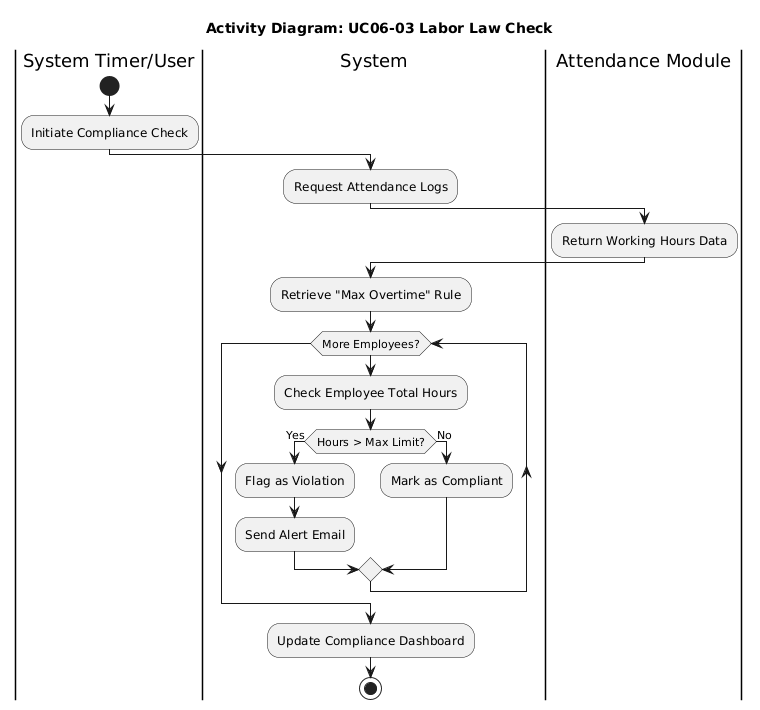

The diagram above was rendered by PlantUML. Its source (embedded in the PNG):
@startuml
title Activity Diagram: UC06-03 Labor Law Check
|System Timer/User|
start
:Initiate Compliance Check;

|System|
:Request Attendance Logs;

|Attendance Module|
:Return Working Hours Data;

|System|
:Retrieve "Max Overtime" Rule;
while (More Employees?)
    :Check Employee Total Hours;
    if (Hours > Max Limit?) then (Yes)
        :Flag as Violation;
        :Send Alert Email;
    else (No)
        :Mark as Compliant;
    endif
endwhile

:Update Compliance Dashboard;
stop
@enduml